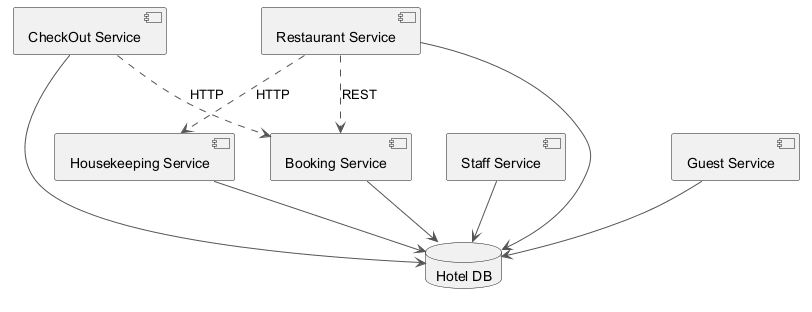

The diagram above was rendered by PlantUML. Its source (embedded in the PNG):
@startuml
skinparam ArrowColor #555555
component "CheckOut Service" as C_CheckOutService
component "Restaurant Service" as C_RestaurantService
component "Booking Service" as C_BookingService
component "Staff Service" as C_StaffService
component "Housekeeping Service" as C_HousekeepingService
component "Guest Service" as C_GuestService
database "Hotel DB" as DB_hotel
C_CheckOutService --> DB_hotel
C_RestaurantService --> DB_hotel
C_BookingService --> DB_hotel
C_StaffService --> DB_hotel
C_HousekeepingService --> DB_hotel
C_GuestService --> DB_hotel
C_RestaurantService ..> C_BookingService : REST
C_CheckOutService ..> C_BookingService : HTTP
C_RestaurantService ..> C_HousekeepingService : HTTP
@enduml